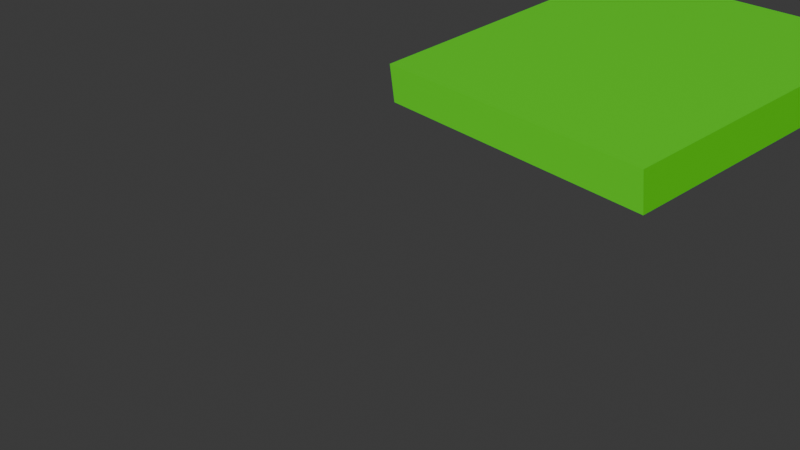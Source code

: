 # Source: level0.blend  (saved by Blender 4.1.24; exported with 4.5.12 LTS)
import bpy
from mathutils import Matrix  # noqa: F401  (used for matrix-valued properties, if any)

bpy.ops.wm.read_factory_settings(use_empty=True)
scene = bpy.context.scene
scene.name = 'Scene'

# ---- collections
col_collection = bpy.data.collections.new('Collection'); scene.collection.children.link(col_collection)

# ---- materials (node trees are filled in below, after node groups)
mat_material = bpy.data.materials.new('Material')
mat_material.alpha_threshold = 0.0
mat_material.use_transparent_shadow = False
mat_material.roughness = 0.5
mat_material.line_color = (0.0, 0.0, 0.0, 1.0)

# ---- material node trees
mat_material.use_nodes = True; mat_material.node_tree.nodes.clear()
_N = mat_material.node_tree.nodes; _L = mat_material.node_tree.links
n0 = _N.new('ShaderNodeOutputMaterial'); n0.name = 'Material Output'; n0.location = (300, 300)
n1 = _N.new('ShaderNodeBsdfPrincipled'); n1.name = 'Principled BSDF'; n1.location = (10, 300)
n1.inputs[0].default_value = (0.1029, 0.8007, 0.00978, 1.0)
n1.inputs[3].default_value = 1.45
_L.new(n1.outputs[0], n0.inputs[0])
n0.is_active_output = True

# ---- world
world_world = bpy.data.worlds.new('World'); scene.world = world_world
world_world.use_nodes = True; world_world.node_tree.nodes.clear()
_N = world_world.node_tree.nodes; _L = world_world.node_tree.links
n0 = _N.new('ShaderNodeOutputWorld'); n0.name = 'World Output'; n0.location = (300, 300)
n1 = _N.new('ShaderNodeBackground'); n1.name = 'Background'; n1.location = (10, 300)
n1.inputs[0].default_value = (0.05088, 0.05088, 0.05088, 1.0)
_L.new(n1.outputs[0], n0.inputs[0])
n0.is_active_output = True
world_world.color = (0.05088, 0.05088, 0.05088)
world_world.use_sun_shadow = False
world_world.sun_shadow_jitter_overblur = 0.0

# ---- cameras
cam_camera = bpy.data.cameras.new('Camera')

# ---- meshes
me_cube = bpy.data.meshes.new('Cube')
me_cube.from_pydata([(1.0, 1.0, 1.0), (1.0, 1.0, -1.0), (1.0, -1.0, 1.0), (1.0, -1.0, -1.0), (-1.0, 1.0, 1.0), (-1.0, 1.0, -1.0), (-1.0, -1.0, 1.0), (-1.0, -1.0, -1.0)], [], [(0, 4, 6, 2), (3, 2, 6, 7), (7, 6, 4, 5), (5, 1, 3, 7), (1, 0, 2, 3), (5, 4, 0, 1)])
_uv = me_cube.uv_layers.new(name='UVMap')
_uv.uv.foreach_set('vector', [0.625, 0.5, 0.875, 0.5, 0.875, 0.75, 0.625, 0.75, 0.375, 0.75, 0.625, 0.75, 0.625, 1.0, 0.375, 1.0, 0.375, 0.0, 0.625, 0.0, 0.625, 0.25, 0.375, 0.25, 0.125, 0.5, 0.375, 0.5, 0.375, 0.75, 0.125, 0.75, 0.375, 0.5, 0.625, 0.5, 0.625, 0.75, 0.375, 0.75, 0.375, 0.25, 0.625, 0.25, 0.625, 0.5, 0.375, 0.5])
me_cube.materials.append(mat_material)
me_cube.use_mirror_vertex_groups = False
me_cube.update()

# ---- objects
ob_camera_001 = bpy.data.objects.new('Camera.001', cam_camera)
ob_cube_002 = bpy.data.objects.new('Cube.002', me_cube)

# ---- transforms, parenting, visibility, modifiers, constraints
ob_camera_001.location = (32.54, -33.25, 21.36)
ob_camera_001.rotation_euler = (1.03, 0.1074, 0.9164)
ob_cube_002.location = (-0.09092, 2.336, 0.0)
ob_cube_002.scale = (7.884, 7.884, 1.0)
ob_cube_002.lock_rotations_4d = False
ob_cube_002.empty_display_type = 'ARROWS'
ob_cube_002.lineart.crease_threshold = 0.0

# ---- collection membership
scene.collection.objects.link(ob_camera_001)
col_collection.objects.link(ob_cube_002)

# ---- scene / render settings (as saved in the file)
scene.camera = ob_camera_001
scene.frame_start = 1; scene.frame_end = 250; scene.frame_set(1)
scene.render.engine = 'BLENDER_EEVEE_NEXT'
scene.cycles.sampling_pattern = 'TABULATED_SOBOL'
scene.eevee.ray_tracing_options.trace_max_roughness = 0.0
bpy.context.view_layer.update()

# ---- added for rendering (the .blend has no usable light): sun
light_auto_sun = bpy.data.lights.new('AutoSun', 'SUN')
light_auto_sun.energy = 3.0
light_auto_sun.angle = 0.0523599
ob_auto_sun = bpy.data.objects.new('AutoSun', light_auto_sun)
scene.collection.objects.link(ob_auto_sun)
ob_auto_sun.rotation_euler = (0.872665, 0.174533, 0.523599)
bpy.context.view_layer.update()
